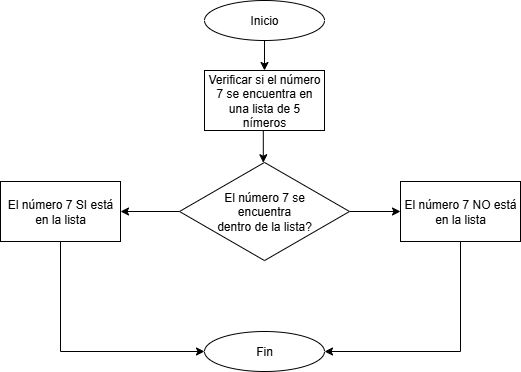

The diagram above was exported from draw.io. Its source (the exported page's mxGraphModel, read from the mxfile embedded in the PNG):
<mxGraphModel dx="872" dy="483" grid="1" gridSize="10" guides="1" tooltips="1" connect="1" arrows="1" fold="1" page="1" pageScale="1" pageWidth="827" pageHeight="1169" math="0" shadow="0">
  <root>
    <mxCell id="0" />
    <mxCell id="1" parent="0" />
    <mxCell id="lxbV8eSb4nT6oQAw7J-6-3" value="" style="edgeStyle=orthogonalEdgeStyle;rounded=0;orthogonalLoop=1;jettySize=auto;html=1;" parent="1" source="lxbV8eSb4nT6oQAw7J-6-1" target="lxbV8eSb4nT6oQAw7J-6-2" edge="1">
      <mxGeometry relative="1" as="geometry" />
    </mxCell>
    <mxCell id="lxbV8eSb4nT6oQAw7J-6-1" value="Inicio" style="ellipse;whiteSpace=wrap;html=1;" parent="1" vertex="1">
      <mxGeometry x="354" width="120" height="40" as="geometry" />
    </mxCell>
    <mxCell id="lxbV8eSb4nT6oQAw7J-6-2" value="Verificar si el número 7 se encuentra en una lista de 5 nímeros" style="whiteSpace=wrap;html=1;" parent="1" vertex="1">
      <mxGeometry x="354" y="70" width="120" height="60" as="geometry" />
    </mxCell>
    <mxCell id="lxbV8eSb4nT6oQAw7J-6-7" value="" style="edgeStyle=orthogonalEdgeStyle;rounded=0;orthogonalLoop=1;jettySize=auto;html=1;" parent="1" source="lxbV8eSb4nT6oQAw7J-6-4" target="lxbV8eSb4nT6oQAw7J-6-6" edge="1">
      <mxGeometry relative="1" as="geometry" />
    </mxCell>
    <mxCell id="lxbV8eSb4nT6oQAw7J-6-9" value="" style="edgeStyle=orthogonalEdgeStyle;rounded=0;orthogonalLoop=1;jettySize=auto;html=1;" parent="1" source="lxbV8eSb4nT6oQAw7J-6-4" target="lxbV8eSb4nT6oQAw7J-6-8" edge="1">
      <mxGeometry relative="1" as="geometry" />
    </mxCell>
    <mxCell id="lxbV8eSb4nT6oQAw7J-6-4" value="El número 7 se&lt;div&gt;encuentra&lt;div&gt;dentro de la lista?&lt;/div&gt;&lt;/div&gt;" style="html=1;whiteSpace=wrap;aspect=fixed;shape=isoRectangle;" parent="1" vertex="1">
      <mxGeometry x="329" y="160" width="170" height="102" as="geometry" />
    </mxCell>
    <mxCell id="lxbV8eSb4nT6oQAw7J-6-5" style="edgeStyle=orthogonalEdgeStyle;rounded=0;orthogonalLoop=1;jettySize=auto;html=1;exitX=0.5;exitY=1;exitDx=0;exitDy=0;entryX=0.493;entryY=0.022;entryDx=0;entryDy=0;entryPerimeter=0;" parent="1" source="lxbV8eSb4nT6oQAw7J-6-2" target="lxbV8eSb4nT6oQAw7J-6-4" edge="1">
      <mxGeometry relative="1" as="geometry" />
    </mxCell>
    <mxCell id="lxbV8eSb4nT6oQAw7J-6-12" style="edgeStyle=orthogonalEdgeStyle;rounded=0;orthogonalLoop=1;jettySize=auto;html=1;exitX=0.5;exitY=1;exitDx=0;exitDy=0;entryX=1;entryY=0.5;entryDx=0;entryDy=0;" parent="1" source="lxbV8eSb4nT6oQAw7J-6-6" target="lxbV8eSb4nT6oQAw7J-6-10" edge="1">
      <mxGeometry relative="1" as="geometry" />
    </mxCell>
    <mxCell id="lxbV8eSb4nT6oQAw7J-6-6" value="El número 7 NO está en la lista" style="whiteSpace=wrap;html=1;" parent="1" vertex="1">
      <mxGeometry x="550" y="181" width="120" height="60" as="geometry" />
    </mxCell>
    <mxCell id="lxbV8eSb4nT6oQAw7J-6-11" style="edgeStyle=orthogonalEdgeStyle;rounded=0;orthogonalLoop=1;jettySize=auto;html=1;exitX=0.5;exitY=1;exitDx=0;exitDy=0;entryX=0;entryY=0.5;entryDx=0;entryDy=0;" parent="1" source="lxbV8eSb4nT6oQAw7J-6-8" target="lxbV8eSb4nT6oQAw7J-6-10" edge="1">
      <mxGeometry relative="1" as="geometry" />
    </mxCell>
    <mxCell id="lxbV8eSb4nT6oQAw7J-6-8" value="El número 7 SI está en la lista" style="whiteSpace=wrap;html=1;" parent="1" vertex="1">
      <mxGeometry x="150" y="181" width="120" height="60" as="geometry" />
    </mxCell>
    <mxCell id="lxbV8eSb4nT6oQAw7J-6-10" value="Fin" style="ellipse;whiteSpace=wrap;html=1;" parent="1" vertex="1">
      <mxGeometry x="354" y="331" width="120" height="40" as="geometry" />
    </mxCell>
  </root>
</mxGraphModel>